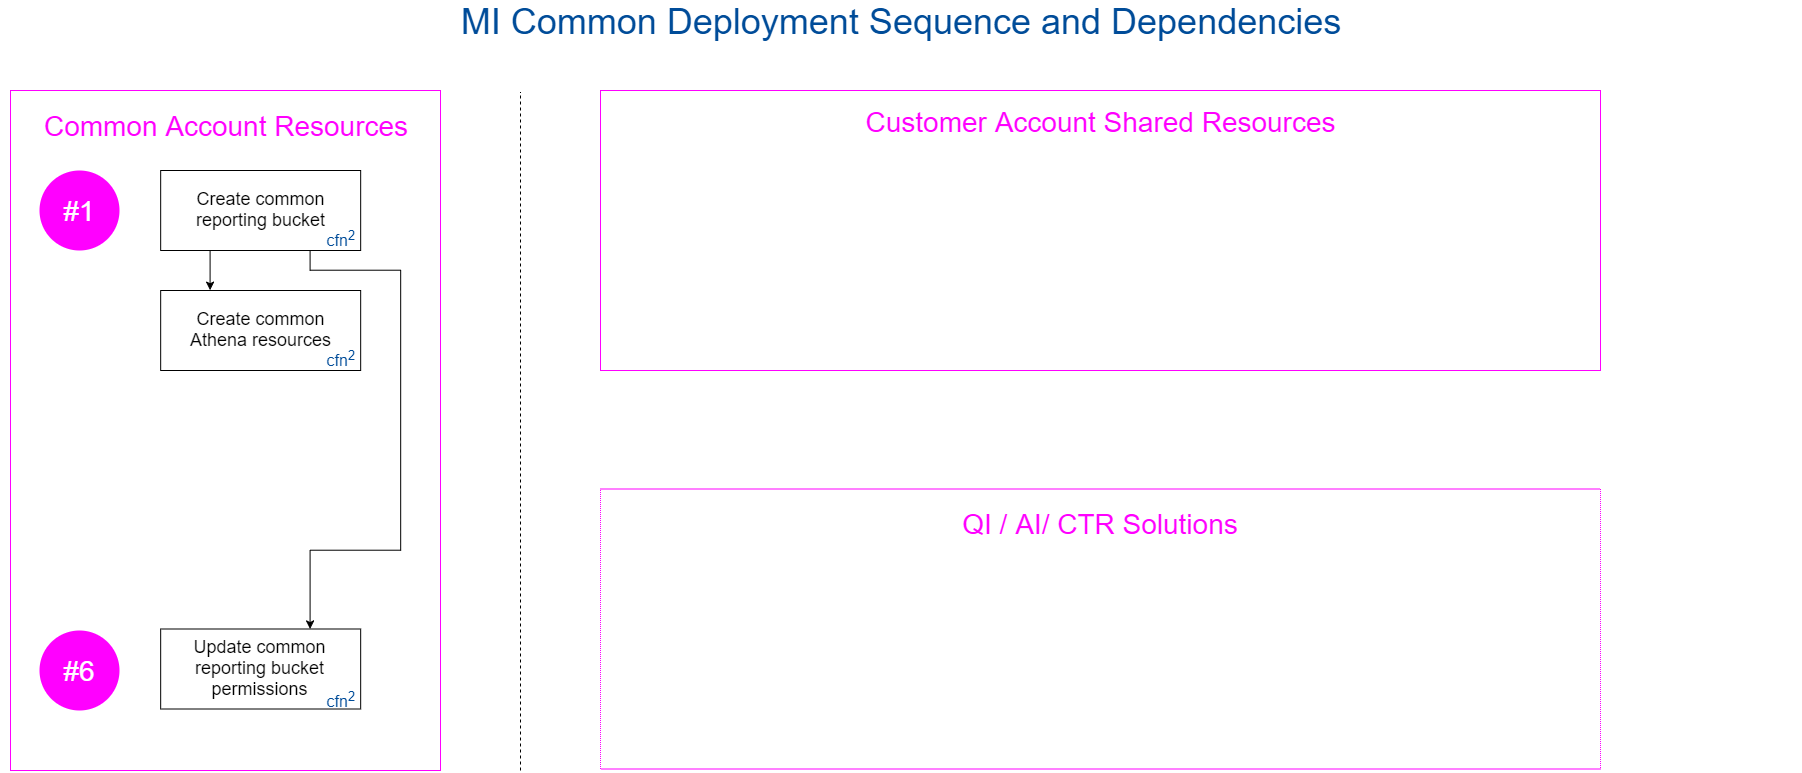

The diagram above was exported from draw.io. Its source (the exported page's mxGraphModel, read from the mxfile embedded in the PNG):
<mxGraphModel dx="6321" dy="1005" grid="1" gridSize="10" guides="1" tooltips="1" connect="1" arrows="1" fold="1" page="1" pageScale="1" pageWidth="4681" pageHeight="3300" math="0" shadow="0">
  <root>
    <mxCell id="0" />
    <mxCell id="1" parent="0" />
    <mxCell id="zMkwhWYOebgkydD8odsV-1" value="" style="rounded=0;whiteSpace=wrap;html=1;dashed=1;dashPattern=1 1;fillColor=none;strokeColor=#FF00FF;" parent="1" vertex="1">
      <mxGeometry x="520" y="120" width="1000" height="280" as="geometry" />
    </mxCell>
    <mxCell id="2ym0sTrJQTLajqACsQBu-26" value="" style="rounded=0;whiteSpace=wrap;html=1;dashed=1;dashPattern=1 1;fillColor=none;strokeColor=#FF00FF;" parent="1" vertex="1">
      <mxGeometry x="-70" y="120" width="430" height="680" as="geometry" />
    </mxCell>
    <mxCell id="2ym0sTrJQTLajqACsQBu-15" style="edgeStyle=orthogonalEdgeStyle;rounded=0;orthogonalLoop=1;jettySize=auto;html=1;exitX=0.25;exitY=1;exitDx=0;exitDy=0;entryX=0.25;entryY=0;entryDx=0;entryDy=0;" parent="1" source="2ym0sTrJQTLajqACsQBu-2" target="2ym0sTrJQTLajqACsQBu-14" edge="1">
      <mxGeometry relative="1" as="geometry" />
    </mxCell>
    <mxCell id="2ym0sTrJQTLajqACsQBu-16" style="edgeStyle=orthogonalEdgeStyle;rounded=0;orthogonalLoop=1;jettySize=auto;html=1;exitX=0.75;exitY=1;exitDx=0;exitDy=0;entryX=0.75;entryY=0;entryDx=0;entryDy=0;" parent="1" source="2ym0sTrJQTLajqACsQBu-2" target="2ym0sTrJQTLajqACsQBu-7" edge="1">
      <mxGeometry relative="1" as="geometry">
        <Array as="points">
          <mxPoint x="230.16666666666674" y="300" />
          <mxPoint x="320.16666666666674" y="300" />
          <mxPoint x="320.16666666666674" y="580" />
          <mxPoint x="230.16666666666674" y="580" />
        </Array>
      </mxGeometry>
    </mxCell>
    <mxCell id="2ym0sTrJQTLajqACsQBu-2" value="&lt;font style=&quot;font-size: 18px&quot;&gt;Create common&lt;br&gt;reporting bucket&lt;/font&gt;&lt;br&gt;" style="rounded=0;whiteSpace=wrap;html=1;" parent="1" vertex="1">
      <mxGeometry x="80.16666666666674" y="200" width="200" height="80" as="geometry" />
    </mxCell>
    <mxCell id="2ym0sTrJQTLajqACsQBu-4" value="" style="endArrow=none;dashed=1;html=1;" parent="1" edge="1">
      <mxGeometry width="50" height="50" relative="1" as="geometry">
        <mxPoint x="440" y="800" as="sourcePoint" />
        <mxPoint x="440" y="121.5" as="targetPoint" />
      </mxGeometry>
    </mxCell>
    <mxCell id="2ym0sTrJQTLajqACsQBu-7" value="Update common reporting bucket permissions&lt;br style=&quot;font-size: 18px;&quot;&gt;" style="rounded=0;whiteSpace=wrap;html=1;fontSize=18;" parent="1" vertex="1">
      <mxGeometry x="80.16666666666674" y="658.5" width="200" height="80" as="geometry" />
    </mxCell>
    <mxCell id="2ym0sTrJQTLajqACsQBu-14" value="Create common&lt;br&gt;Athena resources&lt;br style=&quot;font-size: 18px&quot;&gt;" style="rounded=0;whiteSpace=wrap;html=1;fontSize=18;" parent="1" vertex="1">
      <mxGeometry x="80.16666666666674" y="320" width="200" height="80" as="geometry" />
    </mxCell>
    <mxCell id="2ym0sTrJQTLajqACsQBu-41" value="&lt;font style=&quot;font-size: 16px&quot;&gt;cfn&lt;sup&gt;2&lt;/sup&gt;&lt;/font&gt;" style="text;html=1;strokeColor=none;fillColor=none;align=center;verticalAlign=middle;whiteSpace=wrap;rounded=0;dashed=1;dashPattern=1 1;fontColor=#004C99;" parent="1" vertex="1">
      <mxGeometry x="240.16666666666674" y="258" width="40" height="20" as="geometry" />
    </mxCell>
    <mxCell id="2ym0sTrJQTLajqACsQBu-42" value="&lt;font style=&quot;font-size: 16px&quot;&gt;cfn&lt;sup&gt;2&lt;/sup&gt;&lt;/font&gt;" style="text;html=1;strokeColor=none;fillColor=none;align=center;verticalAlign=middle;whiteSpace=wrap;rounded=0;dashed=1;dashPattern=1 1;fontColor=#004C99;" parent="1" vertex="1">
      <mxGeometry x="240.16666666666674" y="378" width="40" height="20" as="geometry" />
    </mxCell>
    <mxCell id="2ym0sTrJQTLajqACsQBu-43" value="&lt;font style=&quot;font-size: 16px&quot;&gt;cfn&lt;sup&gt;2&lt;/sup&gt;&lt;/font&gt;" style="text;html=1;strokeColor=none;fillColor=none;align=center;verticalAlign=middle;whiteSpace=wrap;rounded=0;dashed=1;dashPattern=1 1;fontColor=#004C99;" parent="1" vertex="1">
      <mxGeometry x="240.16666666666674" y="718.5" width="40" height="20" as="geometry" />
    </mxCell>
    <mxCell id="2ym0sTrJQTLajqACsQBu-56" value="MI Common Deployment Sequence and Dependencies" style="text;html=1;strokeColor=none;fillColor=none;align=center;verticalAlign=middle;whiteSpace=wrap;rounded=0;dashed=1;dashPattern=1 1;fontColor=#004C99;fontSize=36;" parent="1" vertex="1">
      <mxGeometry x="-80" y="40" width="1800" height="20" as="geometry" />
    </mxCell>
    <mxCell id="2ym0sTrJQTLajqACsQBu-57" value="&lt;font style=&quot;font-size: 28px&quot; color=&quot;#ff00ff&quot;&gt;Common Account Resources&lt;/font&gt;" style="text;html=1;strokeColor=none;fillColor=none;align=center;verticalAlign=middle;whiteSpace=wrap;rounded=0;dashed=1;dashPattern=1 1;fontSize=28;fontColor=#004C99;" parent="1" vertex="1">
      <mxGeometry x="-70" y="130" width="430" height="50" as="geometry" />
    </mxCell>
    <mxCell id="KR4rOzk3tMS9U2H0d5C_-1" value="&lt;font color=&quot;#ffffff&quot;&gt;#1&lt;/font&gt;" style="ellipse;whiteSpace=wrap;html=1;aspect=fixed;fontSize=28;align=center;fillColor=#FF00FF;strokeColor=none;" parent="1" vertex="1">
      <mxGeometry x="-41" y="200" width="80" height="80" as="geometry" />
    </mxCell>
    <mxCell id="KR4rOzk3tMS9U2H0d5C_-2" value="&lt;font color=&quot;#ffffff&quot;&gt;#6&lt;/font&gt;" style="ellipse;whiteSpace=wrap;html=1;aspect=fixed;fontSize=28;align=center;fillColor=#FF00FF;strokeColor=none;" parent="1" vertex="1">
      <mxGeometry x="-41" y="660" width="80" height="80" as="geometry" />
    </mxCell>
    <mxCell id="KR4rOzk3tMS9U2H0d5C_-4" value="&lt;font style=&quot;font-size: 28px;&quot; color=&quot;#ff00ff&quot;&gt;QI / AI/ CTR Solutions&lt;/font&gt;" style="text;html=1;strokeColor=none;fillColor=none;align=center;verticalAlign=middle;whiteSpace=wrap;rounded=0;dashed=1;dashPattern=1 1;fontSize=28;fontColor=#004C99;" parent="1" vertex="1">
      <mxGeometry x="520" y="530" width="1000" height="47" as="geometry" />
    </mxCell>
    <mxCell id="KR4rOzk3tMS9U2H0d5C_-6" value="&lt;font style=&quot;font-size: 28px&quot; color=&quot;#ff00ff&quot;&gt;Customer Account Shared Resources&lt;/font&gt;" style="text;html=1;strokeColor=none;fillColor=none;align=center;verticalAlign=middle;whiteSpace=wrap;rounded=0;dashed=1;dashPattern=1 1;fontSize=22;fontColor=#004C99;" parent="1" vertex="1">
      <mxGeometry x="520" y="130" width="1000" height="42" as="geometry" />
    </mxCell>
    <mxCell id="zMkwhWYOebgkydD8odsV-2" value="" style="rounded=0;whiteSpace=wrap;html=1;dashed=1;dashPattern=1 1;fillColor=none;strokeColor=#FF00FF;" parent="1" vertex="1">
      <mxGeometry x="520" y="518.5" width="1000" height="280" as="geometry" />
    </mxCell>
  </root>
</mxGraphModel>